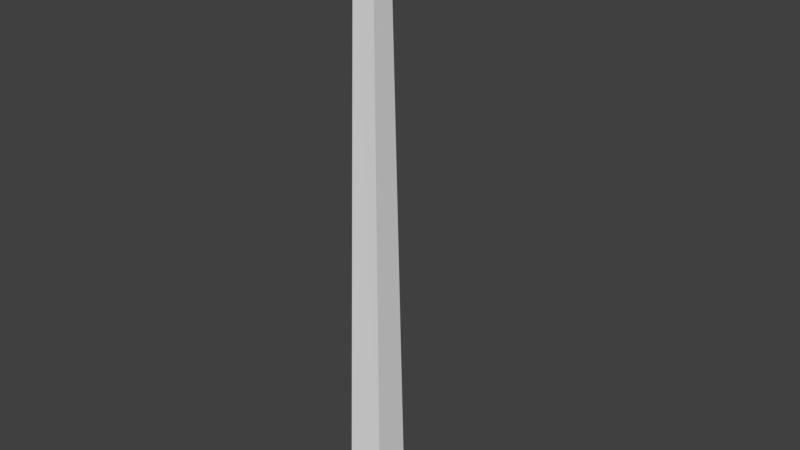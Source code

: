 # Source: Farola.blend  (saved by Blender 2.79.0; exported with 4.5.12 LTS)
import bpy
from mathutils import Matrix  # noqa: F401  (used for matrix-valued properties, if any)

bpy.ops.wm.read_factory_settings(use_empty=True)
scene = bpy.context.scene
scene.name = 'Scene'

# ---- collections
col_collection_1 = bpy.data.collections.new('Collection 1'); scene.collection.children.link(col_collection_1)

# ---- world
world_world = bpy.data.worlds.new('World'); scene.world = world_world
world_world.color = (0.05088, 0.05088, 0.05088)
world_world.use_sun_shadow = False
world_world.sun_shadow_jitter_overblur = 0.0
world_world.cycles.sampling_method = 'MANUAL'

# ---- meshes
me_cube = bpy.data.meshes.new('Cube')
me_cube.from_pydata([(-0.06156, -0.06156, -0.04403), (-0.03301, -0.03301, 1.876), (-0.06156, 0.06156, -0.04403), (-0.03301, 0.03301, 1.876), (0.06156, -0.06156, -0.04403), (0.03301, -0.03301, 1.876), (0.06156, 0.06156, -0.04403), (0.03301, 0.03301, 1.876), (-0.0341, -0.0341, 1.791), (-0.0341, 0.0341, 1.791), (0.0341, 0.0341, 1.813), (0.0341, -0.0341, 1.813), (0.2514, 0.0571, 1.893), (0.2514, -0.0571, 1.893), (0.2524, 0.05897, 1.845), (0.2524, -0.05897, 1.845)], [], [(8, 1, 3, 9), (9, 3, 7, 10), (7, 5, 13, 12), (11, 5, 1, 8), (2, 6, 4, 0), (7, 3, 1, 5), (4, 11, 8, 0), (6, 10, 11, 4), (2, 9, 10, 6), (0, 8, 9, 2), (14, 12, 13, 15), (11, 10, 14, 15), (5, 11, 15, 13), (10, 7, 12, 14)])
me_cube.use_remesh_preserve_volume = False
me_cube.use_remesh_preserve_attributes = False
me_cube.use_mirror_vertex_groups = False
me_cube.update()

# ---- objects
ob_cube = bpy.data.objects.new('Cube', me_cube)

# ---- transforms, parenting, visibility, modifiers, constraints
ob_cube.location = (0.0, 0.0, 0.0)
ob_cube.lineart.crease_threshold = 0.0

# ---- collection membership
col_collection_1.objects.link(ob_cube)

# ---- scene / render settings (as saved in the file)
scene.frame_start = 1; scene.frame_end = 250; scene.frame_set(1)
scene.render.engine = 'BLENDER_EEVEE_NEXT'
scene.render.resolution_percentage = 50
scene.render.dither_intensity = 0.0
scene.cycles.use_denoising = False
scene.cycles.samples = 128
scene.cycles.sampling_pattern = 'TABULATED_SOBOL'
scene.cycles.use_adaptive_sampling = False
scene.cycles.use_light_tree = False
scene.cycles.blur_glossy = 0.0
scene.cycles.sample_clamp_indirect = 0.0
scene.view_settings.view_transform = 'Standard'
bpy.context.view_layer.update()

# ---- added for rendering (the .blend has no active camera and no usable light): camera, sun
cam_auto = bpy.data.cameras.new('AutoCamera')
cam_auto.lens = 50.0
cam_auto.sensor_width = 36.0
cam_auto.clip_end = 1000.0
ob_auto_camera = bpy.data.objects.new('AutoCamera', cam_auto)
scene.collection.objects.link(ob_auto_camera)
ob_auto_camera.location = (1.91424, -2.18256, 2.37934)
ob_auto_camera.rotation_euler = (1.09748, -7.21219e-08, 0.694738)
scene.camera = ob_auto_camera
light_auto_sun = bpy.data.lights.new('AutoSun', 'SUN')
light_auto_sun.energy = 3.0
light_auto_sun.angle = 0.0523599
ob_auto_sun = bpy.data.objects.new('AutoSun', light_auto_sun)
scene.collection.objects.link(ob_auto_sun)
ob_auto_sun.rotation_euler = (0.872665, 0.174533, 0.523599)
bpy.context.view_layer.update()
